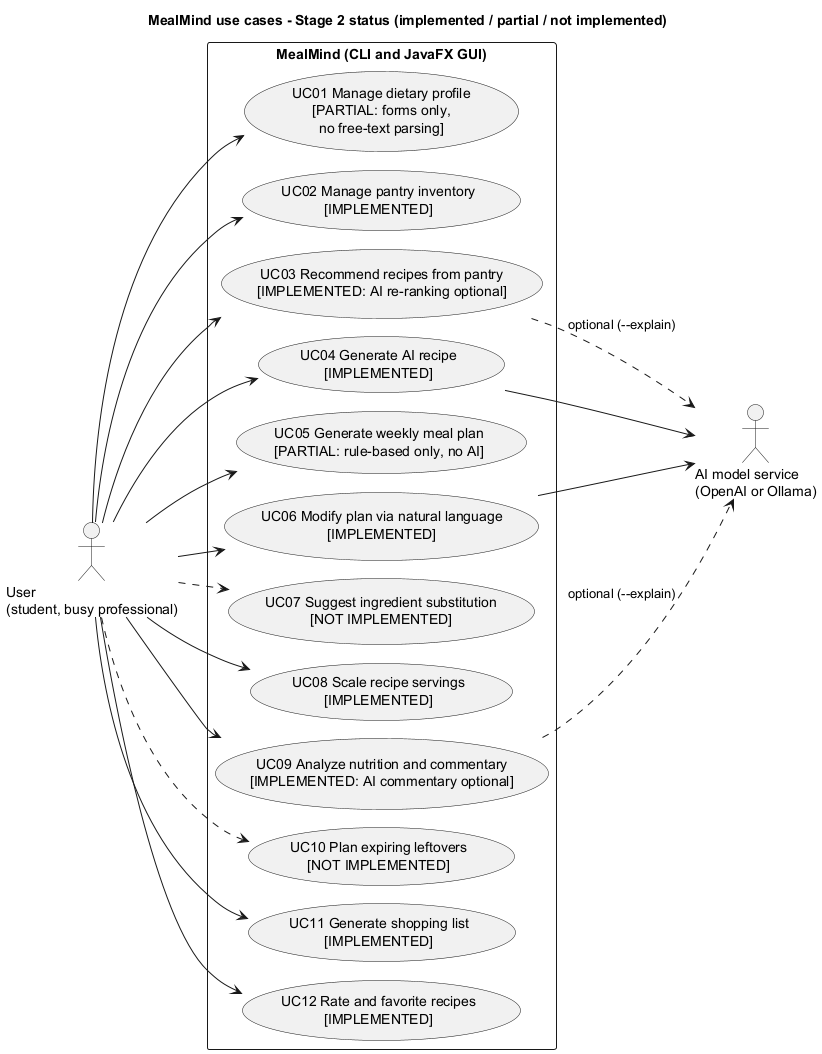

The diagram above was rendered by PlantUML. Its source (embedded in the PNG):
@startuml use-case
!pragma layout smetana
title MealMind use cases - Stage 2 status (implemented / partial / not implemented)
skinparam shadowing false
left to right direction

actor "User\n(student, busy professional)" as User
actor "AI model service\n(OpenAI or Ollama)" as AI

rectangle "MealMind (CLI and JavaFX GUI)" {
  usecase "UC01 Manage dietary profile\n[PARTIAL: forms only,\nno free-text parsing]" as UC01
  usecase "UC02 Manage pantry inventory\n[IMPLEMENTED]" as UC02
  usecase "UC03 Recommend recipes from pantry\n[IMPLEMENTED: AI re-ranking optional]" as UC03
  usecase "UC04 Generate AI recipe\n[IMPLEMENTED]" as UC04
  usecase "UC05 Generate weekly meal plan\n[PARTIAL: rule-based only, no AI]" as UC05
  usecase "UC06 Modify plan via natural language\n[IMPLEMENTED]" as UC06
  usecase "UC07 Suggest ingredient substitution\n[NOT IMPLEMENTED]" as UC07
  usecase "UC08 Scale recipe servings\n[IMPLEMENTED]" as UC08
  usecase "UC09 Analyze nutrition and commentary\n[IMPLEMENTED: AI commentary optional]" as UC09
  usecase "UC10 Plan expiring leftovers\n[NOT IMPLEMENTED]" as UC10
  usecase "UC11 Generate shopping list\n[IMPLEMENTED]" as UC11
  usecase "UC12 Rate and favorite recipes\n[IMPLEMENTED]" as UC12
}

User --> UC01
User --> UC02
User --> UC03
User --> UC04
User --> UC05
User --> UC06
User --> UC08
User --> UC09
User --> UC11
User --> UC12
User ..> UC07
User ..> UC10
UC03 ..> AI : optional (--explain)
UC04 --> AI
UC06 --> AI
UC09 ..> AI : optional (--explain)
@enduml